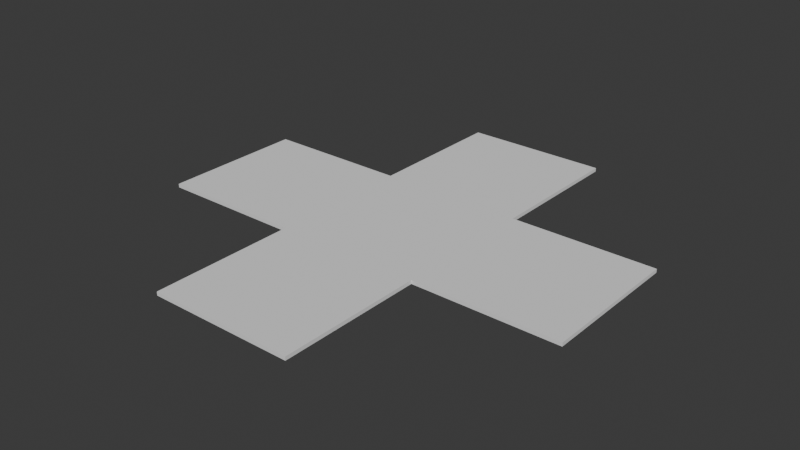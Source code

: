# Source: FI-005_Walkwaysfourway.blend  (saved by Blender 4.0.36; exported with 4.5.12 LTS)
import bpy
from mathutils import Matrix  # noqa: F401  (used for matrix-valued properties, if any)

bpy.ops.wm.read_factory_settings(use_empty=True)
scene = bpy.context.scene
scene.name = 'Scene'

# ---- collections
col_collection = bpy.data.collections.new('Collection'); scene.collection.children.link(col_collection)

# ---- world
world_world = bpy.data.worlds.new('World'); scene.world = world_world
world_world.use_nodes = True; world_world.node_tree.nodes.clear()
_N = world_world.node_tree.nodes; _L = world_world.node_tree.links
n0 = _N.new('ShaderNodeOutputWorld'); n0.name = 'World Output'; n0.location = (300, 300)
n1 = _N.new('ShaderNodeBackground'); n1.name = 'Background'; n1.location = (10, 300)
n1.inputs[0].default_value = (0.05088, 0.05088, 0.05088, 1.0)
_L.new(n1.outputs[0], n0.inputs[0])
n0.is_active_output = True
world_world.color = (0.05088, 0.05088, 0.05088)
world_world.use_sun_shadow = False
world_world.sun_shadow_jitter_overblur = 0.0

# ---- meshes
me_cube_001 = bpy.data.meshes.new('Cube.001')
me_cube_001.from_pydata([(0.0, 0.0, -1.0), (0.0, 0.0, 1.0), (0.0, 2.0, -1.0), (0.0, 2.0, 1.0), (2.0, 0.0, -1.0), (2.0, 0.0, 1.0), (2.0, 2.0, -1.0), (2.0, 2.0, 1.0), (4.0, 2.0, 1.0), (4.0, 2.0, -1.0), (4.0, 0.0, -1.0), (4.0, 0.0, 1.0), (6.0, 2.0, 1.0), (6.0, 2.0, -1.0), (6.0, 0.0, -1.0), (6.0, 0.0, 1.0), (2.0, 4.0, 1.0), (2.0, 4.0, -1.0), (2.0, -2.0, 1.0), (2.0, -2.0, -1.0), (4.0, 4.0, 1.0), (4.0, 4.0, -1.0), (4.0, -2.0, 1.0), (4.0, -2.0, -1.0)], [], [(0, 1, 3, 2), (2, 3, 7, 6), (11, 5, 18, 22), (4, 5, 1, 0), (2, 6, 4, 0), (7, 3, 1, 5), (8, 11, 15, 12), (4, 6, 9, 10), (7, 5, 11, 8), (7, 8, 20, 16), (13, 12, 15, 14), (9, 8, 12, 13), (11, 10, 14, 15), (10, 9, 13, 14), (18, 19, 23, 22), (17, 16, 20, 21), (6, 7, 16, 17), (10, 11, 22, 23), (5, 4, 19, 18), (9, 6, 17, 21), (4, 10, 23, 19), (8, 9, 21, 20)])
_uv = me_cube_001.uv_layers.new(name='UVMap')
_uv.uv.foreach_set('vector', [0.375, 0.0, 0.625, 0.0, 0.625, 0.25, 0.375, 0.25, 0.375, 0.25, 0.625, 0.25, 0.625, 0.5, 0.375, 0.5, 0.625, 0.75, 0.625, 0.75, 0.625, 0.75, 0.625, 0.75, 0.375, 0.75, 0.625, 0.75, 0.625, 1.0, 0.375, 1.0, 0.125, 0.5, 0.375, 0.5, 0.375, 0.75, 0.125, 0.75, 0.625, 0.5, 0.875, 0.5, 0.875, 0.75, 0.625, 0.75, 0.625, 0.5, 0.625, 0.75, 0.625, 0.75, 0.625, 0.5, 0.375, 0.75, 0.375, 0.5, 0.375, 0.5, 0.375, 0.75, 0.625, 0.5, 0.625, 0.75, 0.625, 0.75, 0.625, 0.5, 0.625, 0.5, 0.625, 0.5, 0.625, 0.5, 0.625, 0.5, 0.375, 0.5, 0.625, 0.5, 0.625, 0.75, 0.375, 0.75, 0.375, 0.5, 0.625, 0.5, 0.625, 0.5, 0.375, 0.5, 0.625, 0.75, 0.375, 0.75, 0.375, 0.75, 0.625, 0.75, 0.375, 0.75, 0.375, 0.5, 0.375, 0.5, 0.375, 0.75, 0.625, 0.75, 0.375, 0.75, 0.375, 0.75, 0.625, 0.75, 0.375, 0.5, 0.625, 0.5, 0.625, 0.5, 0.375, 0.5, 0.375, 0.5, 0.625, 0.5, 0.625, 0.5, 0.375, 0.5, 0.375, 0.75, 0.625, 0.75, 0.625, 0.75, 0.375, 0.75, 0.625, 0.75, 0.375, 0.75, 0.375, 0.75, 0.625, 0.75, 0.375, 0.5, 0.375, 0.5, 0.375, 0.5, 0.375, 0.5, 0.375, 0.75, 0.375, 0.75, 0.375, 0.75, 0.375, 0.75, 0.625, 0.5, 0.375, 0.5, 0.375, 0.5, 0.625, 0.5])
me_cube_001.update()

# ---- objects
ob_floor = bpy.data.objects.new('Floor', me_cube_001)

# ---- transforms, parenting, visibility, modifiers, constraints
ob_floor.location = (0.0, 0.0, 0.0)
ob_floor.scale = (1.0, 1.0, 0.025)

# ---- collection membership
col_collection.objects.link(ob_floor)

# ---- scene / render settings (as saved in the file)
scene.frame_start = 1; scene.frame_end = 250; scene.frame_set(1)
scene.render.engine = 'BLENDER_EEVEE_NEXT'
scene.cycles.sampling_pattern = 'TABULATED_SOBOL'
bpy.context.view_layer.update()

# ---- added for rendering (the .blend has no active camera and no usable light): camera, sun
cam_auto = bpy.data.cameras.new('AutoCamera')
cam_auto.lens = 50.0
cam_auto.sensor_width = 36.0
cam_auto.clip_end = 1000.0
ob_auto_camera = bpy.data.objects.new('AutoCamera', cam_auto)
scene.collection.objects.link(ob_auto_camera)
ob_auto_camera.location = (10.8509, -8.42111, 6.28074)
ob_auto_camera.rotation_euler = (1.09748, -7.21219e-08, 0.694738)
scene.camera = ob_auto_camera
light_auto_sun = bpy.data.lights.new('AutoSun', 'SUN')
light_auto_sun.energy = 3.0
light_auto_sun.angle = 0.0523599
ob_auto_sun = bpy.data.objects.new('AutoSun', light_auto_sun)
scene.collection.objects.link(ob_auto_sun)
ob_auto_sun.rotation_euler = (0.872665, 0.174533, 0.523599)
bpy.context.view_layer.update()
